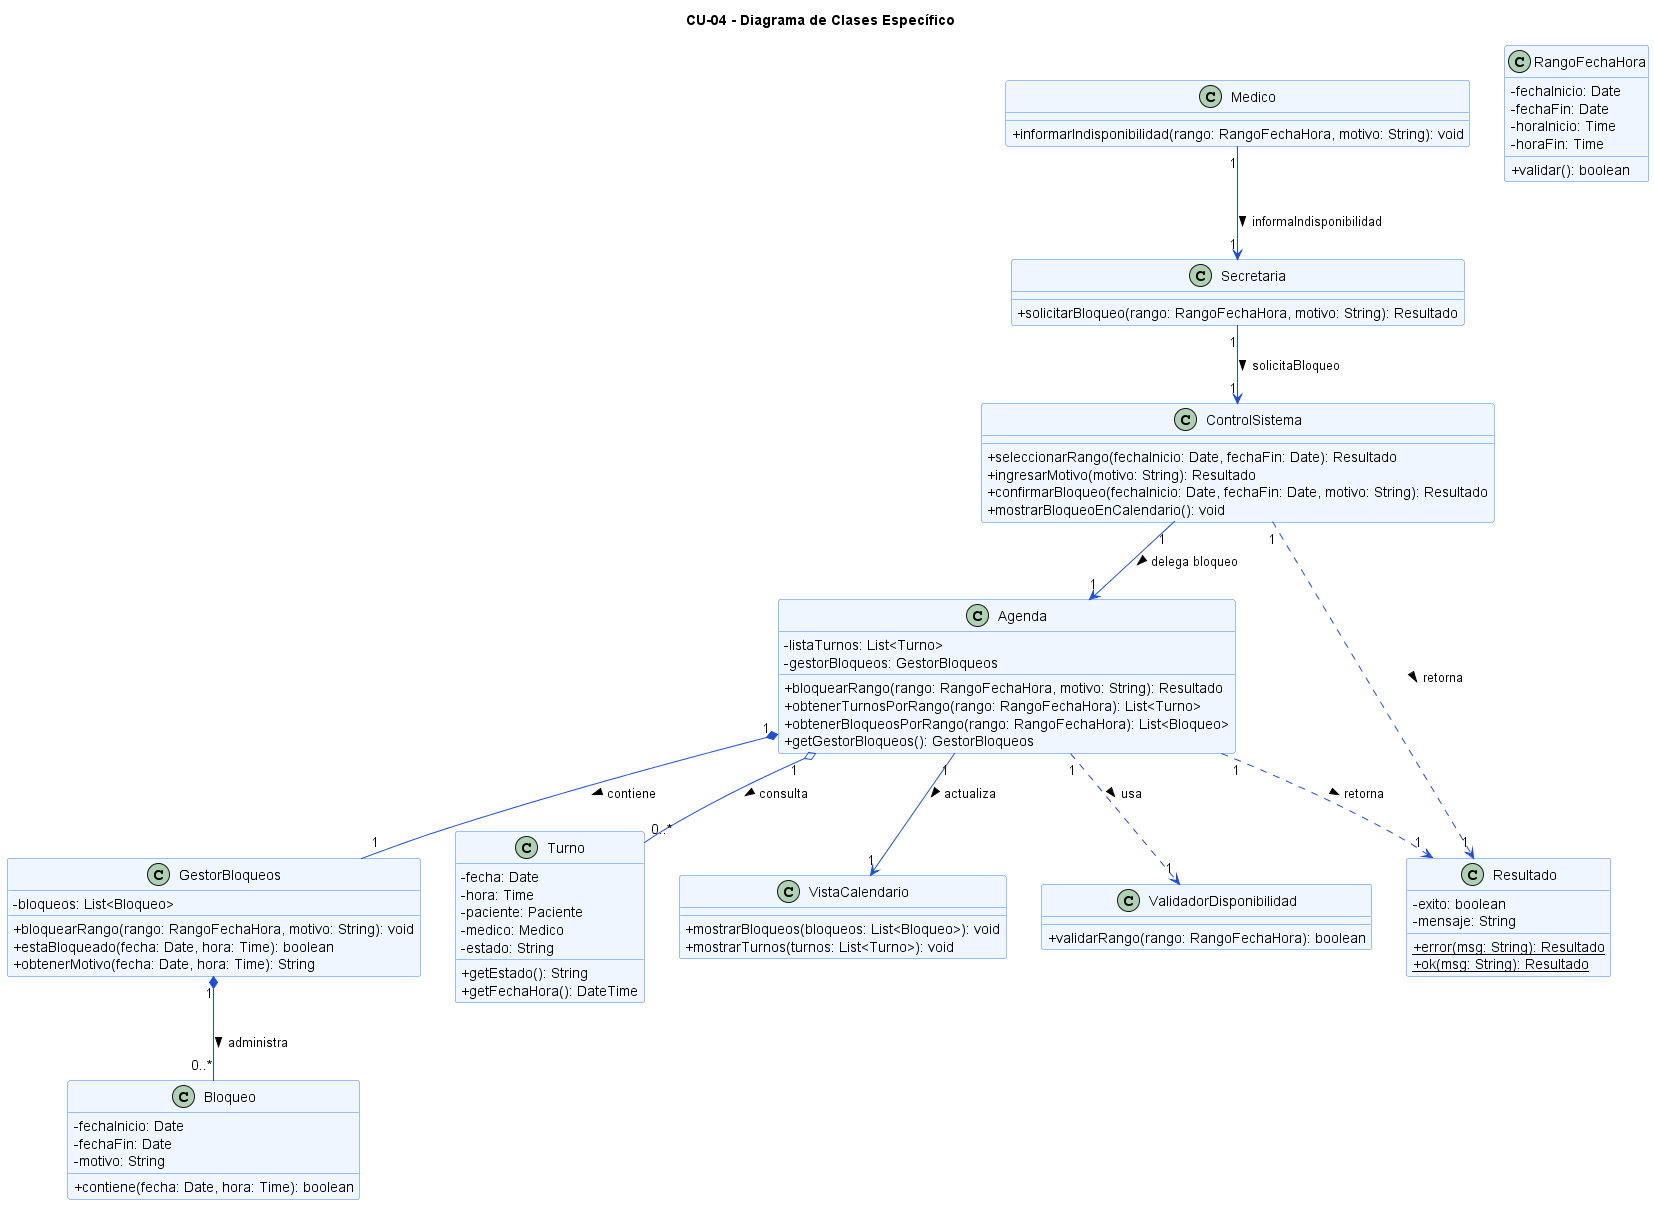

The diagram above was rendered by PlantUML. Its source (embedded in the PNG):
@startuml CU04-Clases-Bloquear-Horarios
skinparam classAttributeIconSize 0
skinparam class {
    BackgroundColor #EFF6FF
    BorderColor #3B82F6
    ArrowColor #1D4ED8
}

title CU-04 - Diagrama de Clases Específico

class Secretaria {
    + solicitarBloqueo(rango: RangoFechaHora, motivo: String): Resultado
}

class Medico {
    + informarIndisponibilidad(rango: RangoFechaHora, motivo: String): void
}

class Agenda {
    - listaTurnos: List<Turno>
    - gestorBloqueos: GestorBloqueos
    + bloquearRango(rango: RangoFechaHora, motivo: String): Resultado
    + obtenerTurnosPorRango(rango: RangoFechaHora): List<Turno>
    + obtenerBloqueosPorRango(rango: RangoFechaHora): List<Bloqueo>
    + getGestorBloqueos(): GestorBloqueos
}

class GestorBloqueos {
    - bloqueos: List<Bloqueo>
    + bloquearRango(rango: RangoFechaHora, motivo: String): void
    + estaBloqueado(fecha: Date, hora: Time): boolean
    + obtenerMotivo(fecha: Date, hora: Time): String
}

class Bloqueo {
    - fechaInicio: Date
    - fechaFin: Date
    - motivo: String
    + contiene(fecha: Date, hora: Time): boolean
}

class Turno {
    - fecha: Date
    - hora: Time
    - paciente: Paciente
    - medico: Medico
    - estado: String
    + getEstado(): String
    + getFechaHora(): DateTime
}

class VistaCalendario {
    + mostrarBloqueos(bloqueos: List<Bloqueo>): void
    + mostrarTurnos(turnos: List<Turno>): void
}

class RangoFechaHora {
    - fechaInicio: Date
    - fechaFin: Date
    - horaInicio: Time
    - horaFin: Time
    + validar(): boolean
}

class ControlSistema {
    + seleccionarRango(fechaInicio: Date, fechaFin: Date): Resultado
    + ingresarMotivo(motivo: String): Resultado
    + confirmarBloqueo(fechaInicio: Date, fechaFin: Date, motivo: String): Resultado
    + mostrarBloqueoEnCalendario(): void
}

class ValidadorDisponibilidad {
    + validarRango(rango: RangoFechaHora): boolean
}

class Resultado {
    - exito: boolean
    - mensaje: String
    + {static} error(msg: String): Resultado
    + {static} ok(msg: String): Resultado
}

' Asociaciones con cardinalidad
Medico "1" --> "1" Secretaria : informaIndisponibilidad >
Secretaria "1" --> "1" ControlSistema : solicitaBloqueo >
ControlSistema "1" --> "1" Agenda : delega bloqueo >
Agenda "1" --> "1" VistaCalendario : actualiza >

' Composición: GestorBloqueos no existe sin Agenda
Agenda "1" *-- "1" GestorBloqueos : contiene >

' Agregación: Turno puede existir independientemente de Agenda
Agenda "1" o-- "0..*" Turno : consulta >

' Composición: Bloqueo no existe sin GestorBloqueos
GestorBloqueos "1" *-- "0..*" Bloqueo : administra >

' Dependencias con cardinalidad
Agenda "1" ..> "1" ValidadorDisponibilidad : usa >
Agenda "1" ..> "1" Resultado : retorna >
ControlSistema "1" ..> "1" Resultado : retorna >

@enduml